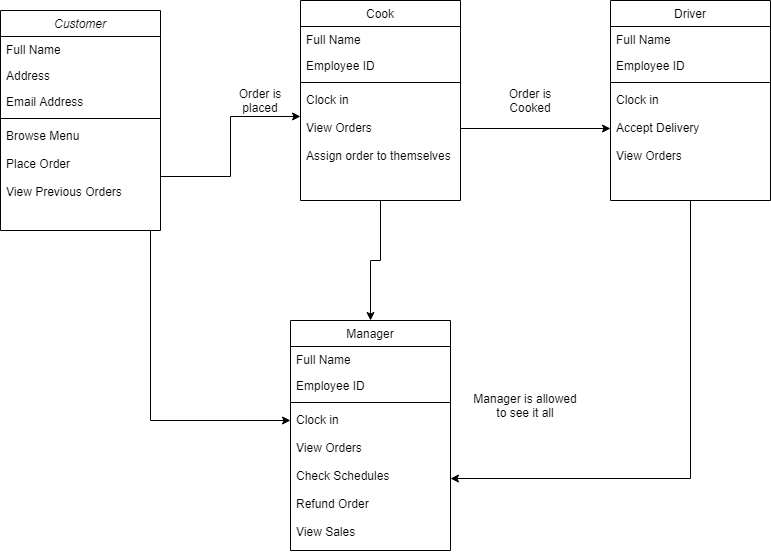

The diagram above was exported from draw.io. Its source (the exported page's mxGraphModel, read from the mxfile embedded in the PNG):
<mxGraphModel dx="1434" dy="796" grid="1" gridSize="10" guides="1" tooltips="1" connect="1" arrows="1" fold="1" page="1" pageScale="1" pageWidth="827" pageHeight="1169" math="0" shadow="0">
  <root>
    <mxCell id="WIyWlLk6GJQsqaUBKTNV-0" />
    <mxCell id="WIyWlLk6GJQsqaUBKTNV-1" parent="WIyWlLk6GJQsqaUBKTNV-0" />
    <mxCell id="zkfFHV4jXpPFQw0GAbJ--0" value="Customer" style="swimlane;fontStyle=2;align=center;verticalAlign=top;childLayout=stackLayout;horizontal=1;startSize=26;horizontalStack=0;resizeParent=1;resizeLast=0;collapsible=1;marginBottom=0;rounded=0;shadow=0;strokeWidth=1;" parent="WIyWlLk6GJQsqaUBKTNV-1" vertex="1">
      <mxGeometry x="30" y="50" width="160" height="220" as="geometry">
        <mxRectangle x="230" y="140" width="160" height="26" as="alternateBounds" />
      </mxGeometry>
    </mxCell>
    <mxCell id="zkfFHV4jXpPFQw0GAbJ--1" value="Full Name" style="text;align=left;verticalAlign=top;spacingLeft=4;spacingRight=4;overflow=hidden;rotatable=0;points=[[0,0.5],[1,0.5]];portConstraint=eastwest;" parent="zkfFHV4jXpPFQw0GAbJ--0" vertex="1">
      <mxGeometry y="26" width="160" height="26" as="geometry" />
    </mxCell>
    <mxCell id="zkfFHV4jXpPFQw0GAbJ--2" value="Address" style="text;align=left;verticalAlign=top;spacingLeft=4;spacingRight=4;overflow=hidden;rotatable=0;points=[[0,0.5],[1,0.5]];portConstraint=eastwest;rounded=0;shadow=0;html=0;" parent="zkfFHV4jXpPFQw0GAbJ--0" vertex="1">
      <mxGeometry y="52" width="160" height="26" as="geometry" />
    </mxCell>
    <mxCell id="zkfFHV4jXpPFQw0GAbJ--3" value="Email Address" style="text;align=left;verticalAlign=top;spacingLeft=4;spacingRight=4;overflow=hidden;rotatable=0;points=[[0,0.5],[1,0.5]];portConstraint=eastwest;rounded=0;shadow=0;html=0;" parent="zkfFHV4jXpPFQw0GAbJ--0" vertex="1">
      <mxGeometry y="78" width="160" height="26" as="geometry" />
    </mxCell>
    <mxCell id="zkfFHV4jXpPFQw0GAbJ--4" value="" style="line;html=1;strokeWidth=1;align=left;verticalAlign=middle;spacingTop=-1;spacingLeft=3;spacingRight=3;rotatable=0;labelPosition=right;points=[];portConstraint=eastwest;" parent="zkfFHV4jXpPFQw0GAbJ--0" vertex="1">
      <mxGeometry y="104" width="160" height="8" as="geometry" />
    </mxCell>
    <mxCell id="zkfFHV4jXpPFQw0GAbJ--5" value="Browse Menu&#10;&#10;Place Order&#10;&#10;View Previous Orders" style="text;align=left;verticalAlign=top;spacingLeft=4;spacingRight=4;overflow=hidden;rotatable=0;points=[[0,0.5],[1,0.5]];portConstraint=eastwest;" parent="zkfFHV4jXpPFQw0GAbJ--0" vertex="1">
      <mxGeometry y="112" width="160" height="108" as="geometry" />
    </mxCell>
    <mxCell id="gKbh0R3TLmJL7GL12Eaq-14" style="edgeStyle=orthogonalEdgeStyle;rounded=0;orthogonalLoop=1;jettySize=auto;html=1;entryX=1;entryY=0.5;entryDx=0;entryDy=0;" parent="WIyWlLk6GJQsqaUBKTNV-1" source="zkfFHV4jXpPFQw0GAbJ--6" target="gKbh0R3TLmJL7GL12Eaq-20" edge="1">
      <mxGeometry relative="1" as="geometry">
        <mxPoint x="480" y="424" as="targetPoint" />
      </mxGeometry>
    </mxCell>
    <mxCell id="zkfFHV4jXpPFQw0GAbJ--6" value="Driver" style="swimlane;fontStyle=0;align=center;verticalAlign=top;childLayout=stackLayout;horizontal=1;startSize=26;horizontalStack=0;resizeParent=1;resizeLast=0;collapsible=1;marginBottom=0;rounded=0;shadow=0;strokeWidth=1;" parent="WIyWlLk6GJQsqaUBKTNV-1" vertex="1">
      <mxGeometry x="640" y="40" width="160" height="200" as="geometry">
        <mxRectangle x="130" y="380" width="160" height="26" as="alternateBounds" />
      </mxGeometry>
    </mxCell>
    <mxCell id="zkfFHV4jXpPFQw0GAbJ--7" value="Full Name" style="text;align=left;verticalAlign=top;spacingLeft=4;spacingRight=4;overflow=hidden;rotatable=0;points=[[0,0.5],[1,0.5]];portConstraint=eastwest;" parent="zkfFHV4jXpPFQw0GAbJ--6" vertex="1">
      <mxGeometry y="26" width="160" height="26" as="geometry" />
    </mxCell>
    <mxCell id="zkfFHV4jXpPFQw0GAbJ--8" value="Employee ID&#10;&#10;" style="text;align=left;verticalAlign=top;spacingLeft=4;spacingRight=4;overflow=hidden;rotatable=0;points=[[0,0.5],[1,0.5]];portConstraint=eastwest;rounded=0;shadow=0;html=0;" parent="zkfFHV4jXpPFQw0GAbJ--6" vertex="1">
      <mxGeometry y="52" width="160" height="26" as="geometry" />
    </mxCell>
    <mxCell id="zkfFHV4jXpPFQw0GAbJ--9" value="" style="line;html=1;strokeWidth=1;align=left;verticalAlign=middle;spacingTop=-1;spacingLeft=3;spacingRight=3;rotatable=0;labelPosition=right;points=[];portConstraint=eastwest;" parent="zkfFHV4jXpPFQw0GAbJ--6" vertex="1">
      <mxGeometry y="78" width="160" height="8" as="geometry" />
    </mxCell>
    <mxCell id="zkfFHV4jXpPFQw0GAbJ--11" value="Clock in&#10;&#10;Accept Delivery&#10;&#10;View Orders" style="text;align=left;verticalAlign=top;spacingLeft=4;spacingRight=4;overflow=hidden;rotatable=0;points=[[0,0.5],[1,0.5]];portConstraint=eastwest;" parent="zkfFHV4jXpPFQw0GAbJ--6" vertex="1">
      <mxGeometry y="86" width="160" height="84" as="geometry" />
    </mxCell>
    <mxCell id="gKbh0R3TLmJL7GL12Eaq-3" style="edgeStyle=orthogonalEdgeStyle;rounded=0;orthogonalLoop=1;jettySize=auto;html=1;entryX=0;entryY=0.357;entryDx=0;entryDy=0;entryPerimeter=0;" parent="WIyWlLk6GJQsqaUBKTNV-1" source="zkfFHV4jXpPFQw0GAbJ--5" target="gKbh0R3TLmJL7GL12Eaq-9" edge="1">
      <mxGeometry relative="1" as="geometry">
        <mxPoint x="370" y="260" as="targetPoint" />
      </mxGeometry>
    </mxCell>
    <mxCell id="gKbh0R3TLmJL7GL12Eaq-4" value="Order is placed" style="text;html=1;strokeColor=none;fillColor=none;align=center;verticalAlign=middle;whiteSpace=wrap;rounded=0;" parent="WIyWlLk6GJQsqaUBKTNV-1" vertex="1">
      <mxGeometry x="260" y="125" width="60" height="30" as="geometry" />
    </mxCell>
    <mxCell id="gKbh0R3TLmJL7GL12Eaq-13" style="edgeStyle=orthogonalEdgeStyle;rounded=0;orthogonalLoop=1;jettySize=auto;html=1;entryX=0.5;entryY=0;entryDx=0;entryDy=0;" parent="WIyWlLk6GJQsqaUBKTNV-1" source="gKbh0R3TLmJL7GL12Eaq-5" target="gKbh0R3TLmJL7GL12Eaq-16" edge="1">
      <mxGeometry relative="1" as="geometry">
        <mxPoint x="400" y="330" as="targetPoint" />
      </mxGeometry>
    </mxCell>
    <mxCell id="gKbh0R3TLmJL7GL12Eaq-5" value="Cook" style="swimlane;fontStyle=0;align=center;verticalAlign=top;childLayout=stackLayout;horizontal=1;startSize=26;horizontalStack=0;resizeParent=1;resizeLast=0;collapsible=1;marginBottom=0;rounded=0;shadow=0;strokeWidth=1;" parent="WIyWlLk6GJQsqaUBKTNV-1" vertex="1">
      <mxGeometry x="330" y="40" width="160" height="200" as="geometry">
        <mxRectangle x="130" y="380" width="160" height="26" as="alternateBounds" />
      </mxGeometry>
    </mxCell>
    <mxCell id="gKbh0R3TLmJL7GL12Eaq-6" value="Full Name" style="text;align=left;verticalAlign=top;spacingLeft=4;spacingRight=4;overflow=hidden;rotatable=0;points=[[0,0.5],[1,0.5]];portConstraint=eastwest;" parent="gKbh0R3TLmJL7GL12Eaq-5" vertex="1">
      <mxGeometry y="26" width="160" height="26" as="geometry" />
    </mxCell>
    <mxCell id="gKbh0R3TLmJL7GL12Eaq-7" value="Employee ID&#10;&#10;" style="text;align=left;verticalAlign=top;spacingLeft=4;spacingRight=4;overflow=hidden;rotatable=0;points=[[0,0.5],[1,0.5]];portConstraint=eastwest;rounded=0;shadow=0;html=0;" parent="gKbh0R3TLmJL7GL12Eaq-5" vertex="1">
      <mxGeometry y="52" width="160" height="26" as="geometry" />
    </mxCell>
    <mxCell id="gKbh0R3TLmJL7GL12Eaq-8" value="" style="line;html=1;strokeWidth=1;align=left;verticalAlign=middle;spacingTop=-1;spacingLeft=3;spacingRight=3;rotatable=0;labelPosition=right;points=[];portConstraint=eastwest;" parent="gKbh0R3TLmJL7GL12Eaq-5" vertex="1">
      <mxGeometry y="78" width="160" height="8" as="geometry" />
    </mxCell>
    <mxCell id="gKbh0R3TLmJL7GL12Eaq-9" value="Clock in&#10;&#10;View Orders&#10;&#10;Assign order to themselves" style="text;align=left;verticalAlign=top;spacingLeft=4;spacingRight=4;overflow=hidden;rotatable=0;points=[[0,0.5],[1,0.5]];portConstraint=eastwest;" parent="gKbh0R3TLmJL7GL12Eaq-5" vertex="1">
      <mxGeometry y="86" width="160" height="84" as="geometry" />
    </mxCell>
    <mxCell id="gKbh0R3TLmJL7GL12Eaq-10" style="edgeStyle=orthogonalEdgeStyle;rounded=0;orthogonalLoop=1;jettySize=auto;html=1;entryX=0;entryY=0.5;entryDx=0;entryDy=0;" parent="WIyWlLk6GJQsqaUBKTNV-1" source="gKbh0R3TLmJL7GL12Eaq-9" target="zkfFHV4jXpPFQw0GAbJ--11" edge="1">
      <mxGeometry relative="1" as="geometry" />
    </mxCell>
    <mxCell id="gKbh0R3TLmJL7GL12Eaq-11" value="Order is Cooked" style="text;html=1;strokeColor=none;fillColor=none;align=center;verticalAlign=middle;whiteSpace=wrap;rounded=0;" parent="WIyWlLk6GJQsqaUBKTNV-1" vertex="1">
      <mxGeometry x="530" y="125" width="60" height="30" as="geometry" />
    </mxCell>
    <mxCell id="gKbh0R3TLmJL7GL12Eaq-12" style="edgeStyle=orthogonalEdgeStyle;rounded=0;orthogonalLoop=1;jettySize=auto;html=1;" parent="WIyWlLk6GJQsqaUBKTNV-1" source="zkfFHV4jXpPFQw0GAbJ--5" target="gKbh0R3TLmJL7GL12Eaq-20" edge="1">
      <mxGeometry relative="1" as="geometry">
        <mxPoint x="320" y="395" as="targetPoint" />
        <Array as="points">
          <mxPoint x="180" y="460" />
        </Array>
      </mxGeometry>
    </mxCell>
    <mxCell id="gKbh0R3TLmJL7GL12Eaq-15" value="Manager is allowed to see it all" style="text;html=1;strokeColor=none;fillColor=none;align=center;verticalAlign=middle;whiteSpace=wrap;rounded=0;" parent="WIyWlLk6GJQsqaUBKTNV-1" vertex="1">
      <mxGeometry x="500" y="420" width="110" height="50" as="geometry" />
    </mxCell>
    <mxCell id="gKbh0R3TLmJL7GL12Eaq-16" value="Manager" style="swimlane;fontStyle=0;align=center;verticalAlign=top;childLayout=stackLayout;horizontal=1;startSize=26;horizontalStack=0;resizeParent=1;resizeLast=0;collapsible=1;marginBottom=0;rounded=0;shadow=0;strokeWidth=1;" parent="WIyWlLk6GJQsqaUBKTNV-1" vertex="1">
      <mxGeometry x="320" y="360" width="160" height="230" as="geometry">
        <mxRectangle x="130" y="380" width="160" height="26" as="alternateBounds" />
      </mxGeometry>
    </mxCell>
    <mxCell id="gKbh0R3TLmJL7GL12Eaq-17" value="Full Name" style="text;align=left;verticalAlign=top;spacingLeft=4;spacingRight=4;overflow=hidden;rotatable=0;points=[[0,0.5],[1,0.5]];portConstraint=eastwest;" parent="gKbh0R3TLmJL7GL12Eaq-16" vertex="1">
      <mxGeometry y="26" width="160" height="26" as="geometry" />
    </mxCell>
    <mxCell id="gKbh0R3TLmJL7GL12Eaq-18" value="Employee ID&#10;&#10;" style="text;align=left;verticalAlign=top;spacingLeft=4;spacingRight=4;overflow=hidden;rotatable=0;points=[[0,0.5],[1,0.5]];portConstraint=eastwest;rounded=0;shadow=0;html=0;" parent="gKbh0R3TLmJL7GL12Eaq-16" vertex="1">
      <mxGeometry y="52" width="160" height="26" as="geometry" />
    </mxCell>
    <mxCell id="gKbh0R3TLmJL7GL12Eaq-19" value="" style="line;html=1;strokeWidth=1;align=left;verticalAlign=middle;spacingTop=-1;spacingLeft=3;spacingRight=3;rotatable=0;labelPosition=right;points=[];portConstraint=eastwest;" parent="gKbh0R3TLmJL7GL12Eaq-16" vertex="1">
      <mxGeometry y="78" width="160" height="8" as="geometry" />
    </mxCell>
    <mxCell id="gKbh0R3TLmJL7GL12Eaq-20" value="Clock in&#10;&#10;View Orders&#10;&#10;Check Schedules&#10;&#10;Refund Order&#10;&#10;View Sales" style="text;align=left;verticalAlign=top;spacingLeft=4;spacingRight=4;overflow=hidden;rotatable=0;points=[[0,0.5],[1,0.5]];portConstraint=eastwest;" parent="gKbh0R3TLmJL7GL12Eaq-16" vertex="1">
      <mxGeometry y="86" width="160" height="144" as="geometry" />
    </mxCell>
  </root>
</mxGraphModel>